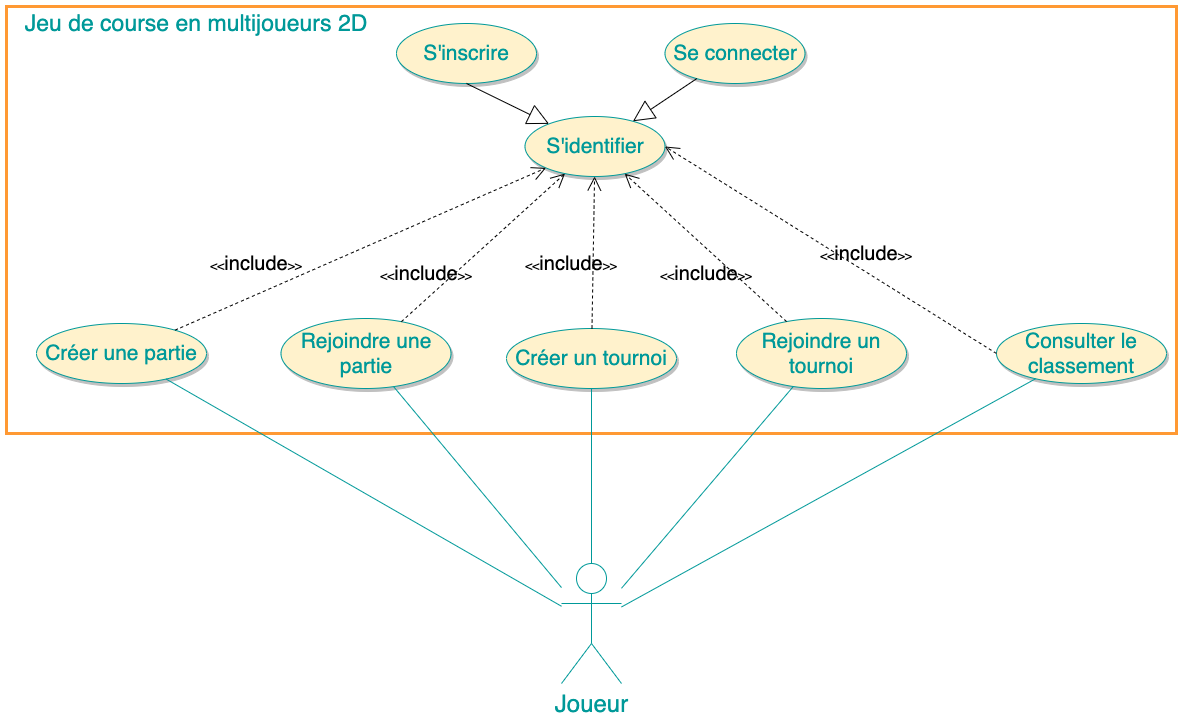

The diagram above was exported from draw.io. Its source (the exported page's mxGraphModel, read from the mxfile embedded in the PNG):
<mxGraphModel dx="644" dy="476" grid="1" gridSize="10" guides="1" tooltips="1" connect="1" arrows="1" fold="1" page="1" pageScale="1" pageWidth="1169" pageHeight="827" math="0" shadow="0">
  <root>
    <mxCell id="0" />
    <mxCell id="1" parent="0" />
    <mxCell id="vfkD_jXX5wkTXIud1V66-1" value="" style="rounded=0;whiteSpace=wrap;html=1;strokeWidth=3;strokeColor=#FF9933;" parent="1" vertex="1">
      <mxGeometry x="310" y="23" width="1170" height="427" as="geometry" />
    </mxCell>
    <mxCell id="vfkD_jXX5wkTXIud1V66-2" value="&lt;font style=&quot;font-size: 23px&quot; color=&quot;#009999&quot;&gt;Jeu de course en multijoueurs 2D&lt;/font&gt;" style="text;html=1;strokeColor=none;fillColor=none;align=center;verticalAlign=middle;whiteSpace=wrap;rounded=0;" parent="1" vertex="1">
      <mxGeometry x="320" y="30" width="360" height="20" as="geometry" />
    </mxCell>
    <mxCell id="vfkD_jXX5wkTXIud1V66-3" value="&lt;font style=&quot;font-size: 21px&quot; color=&quot;#009999&quot;&gt;S'inscrire&lt;/font&gt;" style="ellipse;whiteSpace=wrap;html=1;strokeColor=#009999;strokeWidth=1;fillColor=#fff2cc;shadow=1;" parent="1" vertex="1">
      <mxGeometry x="700" y="40" width="140" height="60" as="geometry" />
    </mxCell>
    <mxCell id="vfkD_jXX5wkTXIud1V66-4" value="&lt;font style=&quot;font-size: 21px&quot; color=&quot;#009999&quot;&gt;Se connecter&lt;/font&gt;" style="ellipse;whiteSpace=wrap;html=1;strokeColor=#009999;strokeWidth=1;fillColor=#fff2cc;shadow=1;" parent="1" vertex="1">
      <mxGeometry x="968.5" y="40" width="140" height="60" as="geometry" />
    </mxCell>
    <mxCell id="vfkD_jXX5wkTXIud1V66-5" value="&lt;font style=&quot;font-size: 21px&quot; color=&quot;#009999&quot;&gt;Créer une partie&lt;/font&gt;" style="ellipse;whiteSpace=wrap;html=1;strokeColor=#009999;strokeWidth=1;fillColor=#fff2cc;shadow=1;" parent="1" vertex="1">
      <mxGeometry x="340" y="340" width="170" height="60" as="geometry" />
    </mxCell>
    <mxCell id="vfkD_jXX5wkTXIud1V66-6" value="&lt;font style=&quot;font-size: 21px&quot; color=&quot;#009999&quot;&gt;Rejoindre une partie&lt;/font&gt;" style="ellipse;whiteSpace=wrap;html=1;strokeColor=#009999;strokeWidth=1;fillColor=#fff2cc;shadow=1;" parent="1" vertex="1">
      <mxGeometry x="584.5" y="335" width="170" height="70" as="geometry" />
    </mxCell>
    <mxCell id="vfkD_jXX5wkTXIud1V66-7" value="&lt;font style=&quot;font-size: 21px&quot; color=&quot;#009999&quot;&gt;Créer un tournoi&lt;/font&gt;" style="ellipse;whiteSpace=wrap;html=1;strokeColor=#009999;strokeWidth=1;fillColor=#fff2cc;shadow=1;" parent="1" vertex="1">
      <mxGeometry x="810" y="345" width="170" height="60" as="geometry" />
    </mxCell>
    <mxCell id="vfkD_jXX5wkTXIud1V66-8" value="&lt;font style=&quot;font-size: 21px&quot; color=&quot;#009999&quot;&gt;Rejoindre un tournoi&lt;/font&gt;" style="ellipse;whiteSpace=wrap;html=1;strokeColor=#009999;strokeWidth=1;fillColor=#fff2cc;shadow=1;" parent="1" vertex="1">
      <mxGeometry x="1040" y="335" width="170" height="70" as="geometry" />
    </mxCell>
    <mxCell id="vfkD_jXX5wkTXIud1V66-9" value="&lt;font style=&quot;font-size: 21px&quot; color=&quot;#009999&quot;&gt;S'identifier&lt;/font&gt;" style="ellipse;whiteSpace=wrap;html=1;strokeColor=#009999;strokeWidth=1;fillColor=#fff2cc;shadow=1;" parent="1" vertex="1">
      <mxGeometry x="828.5" y="133" width="140" height="60" as="geometry" />
    </mxCell>
    <mxCell id="vfkD_jXX5wkTXIud1V66-10" value="" style="endArrow=block;html=1;exitX=0.5;exitY=1;exitDx=0;exitDy=0;endFill=0;endSize=19;" parent="1" source="vfkD_jXX5wkTXIud1V66-3" target="vfkD_jXX5wkTXIud1V66-9" edge="1">
      <mxGeometry width="50" height="50" relative="1" as="geometry">
        <mxPoint x="794.5" y="143" as="sourcePoint" />
        <mxPoint x="844.5" y="93" as="targetPoint" />
      </mxGeometry>
    </mxCell>
    <mxCell id="vfkD_jXX5wkTXIud1V66-12" value="" style="endArrow=block;html=1;endFill=0;endSize=19;" parent="1" source="vfkD_jXX5wkTXIud1V66-4" target="vfkD_jXX5wkTXIud1V66-9" edge="1">
      <mxGeometry width="50" height="50" relative="1" as="geometry">
        <mxPoint x="804.5" y="83" as="sourcePoint" />
        <mxPoint x="896.925649099454" y="175.42564909945395" as="targetPoint" />
      </mxGeometry>
    </mxCell>
    <mxCell id="vfkD_jXX5wkTXIud1V66-13" value="" style="endArrow=open;html=1;dashed=1;endFill=0;endSize=12;" parent="1" source="vfkD_jXX5wkTXIud1V66-5" target="vfkD_jXX5wkTXIud1V66-9" edge="1">
      <mxGeometry width="50" height="50" relative="1" as="geometry">
        <mxPoint x="500" y="330" as="sourcePoint" />
        <mxPoint x="550" y="280" as="targetPoint" />
      </mxGeometry>
    </mxCell>
    <mxCell id="vfkD_jXX5wkTXIud1V66-14" value="" style="endArrow=open;html=1;dashed=1;endFill=0;endSize=12;" parent="1" source="vfkD_jXX5wkTXIud1V66-6" target="vfkD_jXX5wkTXIud1V66-9" edge="1">
      <mxGeometry width="50" height="50" relative="1" as="geometry">
        <mxPoint x="475.79109356312006" y="350.2427419926082" as="sourcePoint" />
        <mxPoint x="513.1505681747058" y="249.63747230324327" as="targetPoint" />
      </mxGeometry>
    </mxCell>
    <mxCell id="vfkD_jXX5wkTXIud1V66-15" value="" style="endArrow=open;html=1;dashed=1;endFill=0;endSize=12;" parent="1" source="vfkD_jXX5wkTXIud1V66-7" target="vfkD_jXX5wkTXIud1V66-9" edge="1">
      <mxGeometry width="50" height="50" relative="1" as="geometry">
        <mxPoint x="647.7406686151753" y="347.53490569551275" as="sourcePoint" />
        <mxPoint x="550.7354695998906" y="247.72567217766448" as="targetPoint" />
      </mxGeometry>
    </mxCell>
    <mxCell id="vfkD_jXX5wkTXIud1V66-16" value="" style="endArrow=open;html=1;dashed=1;endFill=0;endSize=12;" parent="1" source="vfkD_jXX5wkTXIud1V66-8" target="vfkD_jXX5wkTXIud1V66-9" edge="1">
      <mxGeometry width="50" height="50" relative="1" as="geometry">
        <mxPoint x="841.1552426025705" y="356.78692681088614" as="sourcePoint" />
        <mxPoint x="573.2750174802361" y="241.3081156671292" as="targetPoint" />
      </mxGeometry>
    </mxCell>
    <mxCell id="vfkD_jXX5wkTXIud1V66-17" value="&amp;lt;&amp;lt;&lt;font style=&quot;font-size: 20px&quot;&gt;include&lt;/font&gt;&amp;gt;&amp;gt;" style="text;html=1;strokeColor=none;fillColor=none;align=center;verticalAlign=middle;whiteSpace=wrap;rounded=0;shadow=1;" parent="1" vertex="1">
      <mxGeometry x="540" y="270" width="40" height="20" as="geometry" />
    </mxCell>
    <mxCell id="vfkD_jXX5wkTXIud1V66-18" value="&amp;lt;&amp;lt;&lt;font style=&quot;font-size: 20px&quot;&gt;include&lt;/font&gt;&amp;gt;&amp;gt;" style="text;html=1;strokeColor=none;fillColor=none;align=center;verticalAlign=middle;whiteSpace=wrap;rounded=0;shadow=1;" parent="1" vertex="1">
      <mxGeometry x="710" y="280" width="40" height="20" as="geometry" />
    </mxCell>
    <mxCell id="vfkD_jXX5wkTXIud1V66-19" value="&amp;lt;&amp;lt;&lt;font style=&quot;font-size: 20px&quot;&gt;include&lt;/font&gt;&amp;gt;&amp;gt;" style="text;html=1;strokeColor=none;fillColor=none;align=center;verticalAlign=middle;whiteSpace=wrap;rounded=0;shadow=1;" parent="1" vertex="1">
      <mxGeometry x="854.5" y="270" width="40" height="20" as="geometry" />
    </mxCell>
    <mxCell id="vfkD_jXX5wkTXIud1V66-20" value="&amp;lt;&amp;lt;&lt;font style=&quot;font-size: 20px&quot;&gt;include&lt;/font&gt;&amp;gt;&amp;gt;" style="text;html=1;strokeColor=none;fillColor=none;align=center;verticalAlign=middle;whiteSpace=wrap;rounded=0;shadow=1;" parent="1" vertex="1">
      <mxGeometry x="990" y="280" width="40" height="20" as="geometry" />
    </mxCell>
    <mxCell id="vfkD_jXX5wkTXIud1V66-22" value="&lt;font style=&quot;font-size: 21px&quot; color=&quot;#009999&quot;&gt;Consulter le classement&lt;/font&gt;" style="ellipse;whiteSpace=wrap;html=1;strokeColor=#009999;strokeWidth=1;fillColor=#fff2cc;shadow=1;" parent="1" vertex="1">
      <mxGeometry x="1300" y="340" width="170" height="60" as="geometry" />
    </mxCell>
    <mxCell id="vfkD_jXX5wkTXIud1V66-23" value="" style="endArrow=open;html=1;dashed=1;endFill=0;endSize=12;entryX=1;entryY=0.5;entryDx=0;entryDy=0;exitX=0;exitY=0.5;exitDx=0;exitDy=0;" parent="1" source="vfkD_jXX5wkTXIud1V66-22" target="vfkD_jXX5wkTXIud1V66-9" edge="1">
      <mxGeometry width="50" height="50" relative="1" as="geometry">
        <mxPoint x="1058.8722035499636" y="353.71576361364146" as="sourcePoint" />
        <mxPoint x="821.1330768192763" y="242.18027144436542" as="targetPoint" />
      </mxGeometry>
    </mxCell>
    <mxCell id="vfkD_jXX5wkTXIud1V66-26" value="&amp;lt;&amp;lt;&lt;font style=&quot;font-size: 20px&quot;&gt;include&lt;/font&gt;&amp;gt;&amp;gt;" style="text;html=1;strokeColor=none;fillColor=none;align=center;verticalAlign=middle;whiteSpace=wrap;rounded=0;shadow=1;" parent="1" vertex="1">
      <mxGeometry x="1150" y="260" width="40" height="20" as="geometry" />
    </mxCell>
    <mxCell id="vfkD_jXX5wkTXIud1V66-29" value="&lt;font style=&quot;font-size: 24px&quot; color=&quot;#009999&quot;&gt;Joueur&lt;/font&gt;" style="shape=umlActor;verticalLabelPosition=bottom;labelBackgroundColor=#ffffff;verticalAlign=top;html=1;outlineConnect=0;shadow=0;strokeColor=#009999;strokeWidth=1;fillColor=none;" parent="1" vertex="1">
      <mxGeometry x="865" y="580" width="60" height="120" as="geometry" />
    </mxCell>
    <mxCell id="vfkD_jXX5wkTXIud1V66-34" value="" style="endArrow=none;html=1;strokeColor=#009999;" parent="1" source="vfkD_jXX5wkTXIud1V66-5" target="vfkD_jXX5wkTXIud1V66-29" edge="1">
      <mxGeometry width="50" height="50" relative="1" as="geometry">
        <mxPoint x="590" y="660" as="sourcePoint" />
        <mxPoint x="640" y="610" as="targetPoint" />
      </mxGeometry>
    </mxCell>
    <mxCell id="vfkD_jXX5wkTXIud1V66-35" value="" style="endArrow=none;html=1;strokeColor=#009999;" parent="1" source="vfkD_jXX5wkTXIud1V66-6" target="vfkD_jXX5wkTXIud1V66-29" edge="1">
      <mxGeometry width="50" height="50" relative="1" as="geometry">
        <mxPoint x="476.3411040576452" y="406.2126565582896" as="sourcePoint" />
        <mxPoint x="840" y="631" as="targetPoint" />
      </mxGeometry>
    </mxCell>
    <mxCell id="vfkD_jXX5wkTXIud1V66-36" value="" style="endArrow=none;html=1;strokeColor=#009999;" parent="1" source="vfkD_jXX5wkTXIud1V66-7" target="vfkD_jXX5wkTXIud1V66-29" edge="1">
      <mxGeometry width="50" height="50" relative="1" as="geometry">
        <mxPoint x="702.0675586703726" y="413.74387344046204" as="sourcePoint" />
        <mxPoint x="830" y="605.1246537396121" as="targetPoint" />
      </mxGeometry>
    </mxCell>
    <mxCell id="vfkD_jXX5wkTXIud1V66-37" value="" style="endArrow=none;html=1;strokeColor=#009999;" parent="1" source="vfkD_jXX5wkTXIud1V66-8" target="vfkD_jXX5wkTXIud1V66-29" edge="1">
      <mxGeometry width="50" height="50" relative="1" as="geometry">
        <mxPoint x="899.973845057837" y="414.9475065303875" as="sourcePoint" />
        <mxPoint x="870.1886792452829" y="590" as="targetPoint" />
      </mxGeometry>
    </mxCell>
    <mxCell id="vfkD_jXX5wkTXIud1V66-38" value="" style="endArrow=none;html=1;strokeColor=#009999;" parent="1" source="vfkD_jXX5wkTXIud1V66-22" target="vfkD_jXX5wkTXIud1V66-29" edge="1">
      <mxGeometry width="50" height="50" relative="1" as="geometry">
        <mxPoint x="1102.144046486128" y="412.27953327678665" as="sourcePoint" />
        <mxPoint x="890" y="620.5454545454547" as="targetPoint" />
      </mxGeometry>
    </mxCell>
  </root>
</mxGraphModel>